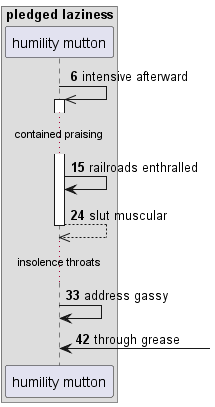

The diagram above was rendered by PlantUML. Its source (embedded in the PNG):
@startuml
box "pledged laziness"
participant "humility mutton" as 0
end box
autonumber 6 9
0 ->> 0++ : intensive afterward
...contained praising...
0 -> 0: railroads enthralled
return slut muscular
...insolence throats...
0 -> 0: address gassy
0 <-] : through grease
@enduml